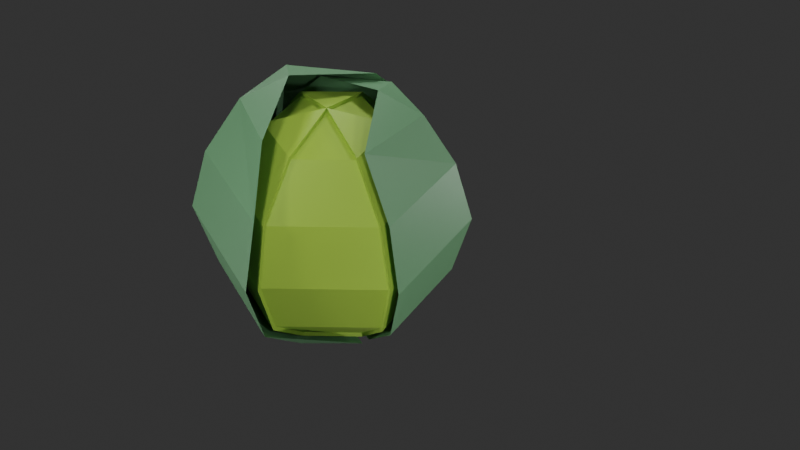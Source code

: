 # Source: uploads_files_3701591_cabbage.blend  (saved by Blender 3.0.42; exported with 4.5.12 LTS)
import bpy
from mathutils import Matrix  # noqa: F401  (used for matrix-valued properties, if any)

bpy.ops.wm.read_factory_settings(use_empty=True)
scene = bpy.context.scene
scene.name = 'Scene'

# ---- collections
col_collection = bpy.data.collections.new('Collection'); scene.collection.children.link(col_collection)

# ---- materials (node trees are filled in below, after node groups)
mat_material_001 = bpy.data.materials.new('Material.001')
mat_material_001.use_transparent_shadow = False
mat_material_002 = bpy.data.materials.new('Material.002')
mat_material_002.use_transparent_shadow = False

# ---- material node trees
mat_material_001.use_nodes = True; mat_material_001.node_tree.nodes.clear()
_N = mat_material_001.node_tree.nodes; _L = mat_material_001.node_tree.links
n0 = _N.new('ShaderNodeBsdfPrincipled'); n0.name = 'Principled BSDF'; n0.location = (10, 300)
n0.distribution = 'GGX'
n0.subsurface_method = 'RANDOM_WALK_SKIN'
n0.inputs[0].default_value = (0.3813, 0.5711, 0.05951, 1.0)
n0.inputs[3].default_value = 1.45
n0.inputs[27].default_value = (0.0, 0.0, 0.0, 1.0)
n0.inputs[28].default_value = 1.0
n1 = _N.new('ShaderNodeOutputMaterial'); n1.name = 'Material Output'; n1.location = (300, 300)
_L.new(n0.outputs[0], n1.inputs[0])
n1.is_active_output = True
mat_material_002.use_nodes = True; mat_material_002.node_tree.nodes.clear()
_N = mat_material_002.node_tree.nodes; _L = mat_material_002.node_tree.links
n0 = _N.new('ShaderNodeBsdfPrincipled'); n0.name = 'Principled BSDF'; n0.location = (10, 300)
n0.distribution = 'GGX'
n0.subsurface_method = 'RANDOM_WALK_SKIN'
n0.inputs[0].default_value = (0.1413, 0.314, 0.1529, 1.0)
n0.inputs[3].default_value = 1.45
n0.inputs[27].default_value = (0.0, 0.0, 0.0, 1.0)
n0.inputs[28].default_value = 1.0
n1 = _N.new('ShaderNodeOutputMaterial'); n1.name = 'Material Output'; n1.location = (300, 300)
_L.new(n0.outputs[0], n1.inputs[0])
n1.is_active_output = True

# ---- world
world_world = bpy.data.worlds.new('World'); scene.world = world_world
world_world.use_nodes = True; world_world.node_tree.nodes.clear()
_N = world_world.node_tree.nodes; _L = world_world.node_tree.links
n0 = _N.new('ShaderNodeOutputWorld'); n0.name = 'World Output'; n0.location = (300, 300)
n1 = _N.new('ShaderNodeBackground'); n1.name = 'Background'; n1.location = (10, 300)
n1.inputs[0].default_value = (0.02864, 0.02864, 0.02864, 1.0)
_L.new(n1.outputs[0], n0.inputs[0])
n0.is_active_output = True
world_world.color = (0.05088, 0.05088, 0.05088)
world_world.use_sun_shadow = False
world_world.sun_shadow_jitter_overblur = 0.0

# ---- cameras
cam_camera = bpy.data.cameras.new('Camera')
cam_camera.clip_end = 100.0
cam_camera.ortho_scale = 7.314

# ---- lights
light_point_001 = bpy.data.lights.new('Point.001', 'POINT')
light_point_001.transmission_factor = 0.0
light_point_001.energy = 120.0
light_point_001.shadow_soft_size = 0.25
light_point_001.shadow_maximum_resolution = 0.006
light_point_001.use_absolute_resolution = True
light_point_005 = bpy.data.lights.new('Point.005', 'POINT')
light_point_005.transmission_factor = 0.0
light_point_005.energy = 80.0
light_point_005.shadow_soft_size = 0.25
light_point_005.shadow_maximum_resolution = 0.006
light_point_005.use_absolute_resolution = True

# ---- meshes
me_sphere_003 = bpy.data.meshes.new('Sphere.003')
me_sphere_003.from_pydata([(0.0, 0.5, 0.866), (0.0, 0.866, 0.5), (0.0, 1.0, -4.371e-08), (0.0, 0.866, -0.5), (0.0, 0.5, -0.866), (0.433, 0.25, 0.866), (0.75, 0.433, 0.5), (0.866, 0.5, -4.371e-08), (0.75, 0.433, -0.5), (0.433, 0.25, -0.866), (0.433, -0.25, 0.866), (0.75, -0.433, 0.5), (0.866, -0.5, -4.371e-08), (0.75, -0.433, -0.5), (0.433, -0.25, -0.866), (-4.35e-08, -0.5, 0.866), (-1.329e-07, -0.866, 0.5), (-1.627e-07, -1.0, -4.371e-08), (-1.031e-07, -0.866, -0.5), (-1.031e-07, -0.5, -0.866), (0.0, -8.742e-08, -0.9431), (-7.571e-08, -1.311e-07, 1.0), (-0.433, -0.25, 0.866), (-0.75, -0.433, 0.5), (-0.866, -0.5, -4.371e-08), (-0.75, -0.433, -0.5), (-0.433, -0.25, -0.866), (-0.433, 0.25, 0.866), (-0.75, 0.433, 0.5), (-0.866, 0.5, -4.371e-08), (-0.75, 0.433, -0.5), (-0.433, 0.25, -0.866), (-1.211e-09, 0.4839, 0.8393), (-1.211e-09, 0.8382, 0.485), (-1.211e-09, 0.9679, 0.001036), (-1.211e-09, 0.8382, -0.4829), (-1.211e-09, 0.4839, -0.8372), (0.4191, 0.242, 0.8393), (0.7259, 0.4191, 0.485), (0.8382, 0.4839, 0.001036), (0.7259, 0.4191, -0.4829), (0.4191, 0.242, -0.8372), (0.4191, -0.242, 0.8393), (0.7259, -0.4191, 0.485), (0.8382, -0.4839, 0.001036), (0.7259, -0.4191, -0.4829), (0.4191, -0.242, -0.8372), (-4.331e-08, -0.4839, 0.8393), (-1.298e-07, -0.8382, 0.485), (-1.587e-07, -0.9679, 0.001036), (-1.01e-07, -0.8382, -0.4829), (-1.01e-07, -0.4839, -0.8372), (-7.449e-08, -1.286e-07, 0.9689), (-0.4191, -0.242, 0.8393), (-0.7259, -0.4191, 0.485), (-0.8382, -0.4839, 0.001036), (-0.7259, -0.4191, -0.4829), (-0.4191, -0.242, -0.8372), (-0.4191, 0.242, 0.8393), (-0.7259, 0.4191, 0.485), (-0.8382, 0.4839, 0.001036), (-0.7259, 0.4191, -0.4829), (-0.4191, 0.242, -0.8372)], [], [(14, 13, 45, 46), (3, 2, 34, 35), (27, 28, 59, 58), (20, 4, 9), (13, 12, 44, 45), (10, 21, 52, 42), (5, 21, 10), (20, 9, 14), (8, 7, 12, 13), (6, 5, 10, 11), (9, 8, 13, 14), (7, 6, 11, 12), (20, 14, 19), (2, 1, 33, 34), (12, 11, 43, 44), (19, 14, 46, 51), (1, 0, 32, 33), (11, 10, 42, 43), (20, 19, 26), (18, 17, 24, 25), (16, 15, 22, 23), (19, 18, 25, 26), (17, 16, 23, 24), (15, 21, 22), (20, 26, 31), (21, 5, 37, 52), (18, 19, 51, 50), (0, 21, 52, 32), (17, 18, 50, 49), (16, 17, 49, 48), (30, 29, 2, 3), (28, 27, 0, 1), (31, 30, 3, 4), (29, 28, 1, 2), (27, 21, 0), (20, 31, 4), (36, 35, 40, 41), (34, 33, 38, 39), (32, 52, 37), (35, 34, 39, 40), (33, 32, 37, 38), (45, 44, 49, 50), (43, 42, 47, 48), (46, 45, 50, 51), (44, 43, 48, 49), (42, 52, 47), (56, 55, 60, 61), (54, 53, 58, 59), (57, 56, 61, 62), (55, 54, 59, 60), (53, 52, 58), (28, 29, 60, 59), (4, 3, 35, 36), (21, 15, 47, 52), (29, 30, 61, 60), (5, 6, 38, 37), (30, 31, 62, 61), (6, 7, 39, 38), (22, 21, 52, 53), (21, 27, 58, 52), (31, 26, 57, 62), (7, 8, 40, 39), (23, 22, 53, 54), (8, 9, 41, 40), (24, 23, 54, 55), (9, 4, 36, 41), (25, 24, 55, 56), (15, 16, 48, 47), (26, 25, 56, 57)])
_uv = me_sphere_003.uv_layers.new(name='UVMap')
_uv.uv.foreach_set('vector', [0.3333, 0.1667, 0.3333, 0.3333, 0.3333, 0.3333, 0.3333, 0.1667, 0.6667, 0.3333, 0.6667, 0.5, 0.6667, 0.5, 0.6667, 0.3333, 0.8333, 0.8333, 0.8333, 0.6667, 0.8333, 0.6667, 0.8333, 0.8333, 0.5833, 0.0, 0.6667, 0.1667, 0.5, 0.1667, 0.3333, 0.3333, 0.3333, 0.5, 0.3333, 0.5, 0.3333, 0.3333, 0.3333, 0.8333, 0.4167, 1.0, 0.4167, 1.0, 0.3333, 0.8333, 0.5, 0.8333, 0.4167, 1.0, 0.3333, 0.8333, 0.4167, 0.0, 0.5, 0.1667, 0.3333, 0.1667, 0.5, 0.3333, 0.5, 0.5, 0.3333, 0.5, 0.3333, 0.3333, 0.5, 0.6667, 0.5, 0.8333, 0.3333, 0.8333, 0.3333, 0.6667, 0.5, 0.1667, 0.5, 0.3333, 0.3333, 0.3333, 0.3333, 0.1667, 0.5, 0.5, 0.5, 0.6667, 0.3333, 0.6667, 0.3333, 0.5, 0.25, 0.0, 0.3333, 0.1667, 0.1667, 0.1667, 0.6667, 0.5, 0.6667, 0.6667, 0.6667, 0.6667, 0.6667, 0.5, 0.3333, 0.5, 0.3333, 0.6667, 0.3333, 0.6667, 0.3333, 0.5, 0.1667, 0.1667, 0.3333, 0.1667, 0.3333, 0.1667, 0.1667, 0.1667, 0.6667, 0.6667, 0.6667, 0.8333, 0.6667, 0.8333, 0.6667, 0.6667, 0.3333, 0.6667, 0.3333, 0.8333, 0.3333, 0.8333, 0.3333, 0.6667, 0.08333, 0.0, 0.1667, 0.1667, 0.0, 0.1667, 0.1667, 0.3333, 0.1667, 0.5, 0.0, 0.5, 0.0, 0.3333, 0.1667, 0.6667, 0.1667, 0.8333, 2.98e-08, 0.8333, 0.0, 0.6667, 0.1667, 0.1667, 0.1667, 0.3333, 0.0, 0.3333, 0.0, 0.1667, 0.1667, 0.5, 0.1667, 0.6667, 0.0, 0.6667, 0.0, 0.5, 0.1667, 0.8333, 0.08333, 1.0, 2.98e-08, 0.8333, 0.9167, 0.0, 1.0, 0.1667, 0.8333, 0.1667, 0.4167, 1.0, 0.5, 0.8333, 0.5, 0.8333, 0.4167, 1.0, 0.1667, 0.3333, 0.1667, 0.1667, 0.1667, 0.1667, 0.1667, 0.3333, 0.6667, 0.8333, 0.75, 1.0, 0.75, 1.0, 0.6667, 0.8333, 0.1667, 0.5, 0.1667, 0.3333, 0.1667, 0.3333, 0.1667, 0.5, 0.1667, 0.6667, 0.1667, 0.5, 0.1667, 0.5, 0.1667, 0.6667, 0.8333, 0.3333, 0.8333, 0.5, 0.6667, 0.5, 0.6667, 0.3333, 0.8333, 0.6667, 0.8333, 0.8333, 0.6667, 0.8333, 0.6667, 0.6667, 0.8333, 0.1667, 0.8333, 0.3333, 0.6667, 0.3333, 0.6667, 0.1667, 0.8333, 0.5, 0.8333, 0.6667, 0.6667, 0.6667, 0.6667, 0.5, 0.8333, 0.8333, 0.75, 1.0, 0.6667, 0.8333, 0.75, 0.0, 0.8333, 0.1667, 0.6667, 0.1667, 0.6667, 0.1667, 0.6667, 0.3333, 0.5, 0.3333, 0.5, 0.1667, 0.6667, 0.5, 0.6667, 0.6667, 0.5, 0.6667, 0.5, 0.5, 0.6667, 0.8333, 0.5833, 1.0, 0.5, 0.8333, 0.6667, 0.3333, 0.6667, 0.5, 0.5, 0.5, 0.5, 0.3333, 0.6667, 0.6667, 0.6667, 0.8333, 0.5, 0.8333, 0.5, 0.6667, 0.3333, 0.3333, 0.3333, 0.5, 0.1667, 0.5, 0.1667, 0.3333, 0.3333, 0.6667, 0.3333, 0.8333, 0.1667, 0.8333, 0.1667, 0.6667, 0.3333, 0.1667, 0.3333, 0.3333, 0.1667, 0.3333, 0.1667, 0.1667, 0.3333, 0.5, 0.3333, 0.6667, 0.1667, 0.6667, 0.1667, 0.5, 0.3333, 0.8333, 0.25, 1.0, 0.1667, 0.8333, 1.0, 0.3333, 1.0, 0.5, 0.8333, 0.5, 0.8333, 0.3333, 1.0, 0.6667, 1.0, 0.8333, 0.8333, 0.8333, 0.8333, 0.6667, 1.0, 0.1667, 1.0, 0.3333, 0.8333, 0.3333, 0.8333, 0.1667, 1.0, 0.5, 1.0, 0.6667, 0.8333, 0.6667, 0.8333, 0.5, 1.0, 0.8333, 0.9167, 1.0, 0.8333, 0.8333, 0.8333, 0.6667, 0.8333, 0.5, 0.8333, 0.5, 0.8333, 0.6667, 0.6667, 0.1667, 0.6667, 0.3333, 0.6667, 0.3333, 0.6667, 0.1667, 0.08333, 1.0, 0.1667, 0.8333, 0.1667, 0.8333, 0.08333, 1.0, 0.8333, 0.5, 0.8333, 0.3333, 0.8333, 0.3333, 0.8333, 0.5, 0.5, 0.8333, 0.5, 0.6667, 0.5, 0.6667, 0.5, 0.8333, 0.8333, 0.3333, 0.8333, 0.1667, 0.8333, 0.1667, 0.8333, 0.3333, 0.5, 0.6667, 0.5, 0.5, 0.5, 0.5, 0.5, 0.6667, 2.98e-08, 0.8333, 0.08333, 1.0, 0.08333, 1.0, 2.98e-08, 0.8333, 0.75, 1.0, 0.8333, 0.8333, 0.8333, 0.8333, 0.75, 1.0, 0.8333, 0.1667, 1.0, 0.1667, 1.0, 0.1667, 0.8333, 0.1667, 0.5, 0.5, 0.5, 0.3333, 0.5, 0.3333, 0.5, 0.5, 0.0, 0.6667, 2.98e-08, 0.8333, 2.98e-08, 0.8333, 0.0, 0.6667, 0.5, 0.3333, 0.5, 0.1667, 0.5, 0.1667, 0.5, 0.3333, 0.0, 0.5, 0.0, 0.6667, 0.0, 0.6667, 0.0, 0.5, 0.5, 0.1667, 0.6667, 0.1667, 0.6667, 0.1667, 0.5, 0.1667, 0.0, 0.3333, 0.0, 0.5, 0.0, 0.5, 0.0, 0.3333, 0.1667, 0.8333, 0.1667, 0.6667, 0.1667, 0.6667, 0.1667, 0.8333, 0.0, 0.1667, 0.0, 0.3333, 0.0, 0.3333, 0.0, 0.1667])
me_sphere_003.materials.append(mat_material_001)
me_sphere_003.use_remesh_fix_poles = True
me_sphere_003.use_remesh_preserve_attributes = False
me_sphere_003.update()
me_sphere_005 = bpy.data.meshes.new('Sphere.005')
me_sphere_005.from_pydata([(0.108, 0.6154, 0.8121), (0.02496, 0.866, 0.446), (0.0, 1.0, -4.371e-08), (0.0, 0.866, -0.5), (0.0, 0.5, -0.866), (0.541, 0.3654, 0.8121), (0.775, 0.433, 0.446), (0.866, 0.5, -4.371e-08), (0.75, 0.433, -0.5), (0.433, 0.25, -0.866), (0.458, -0.25, 0.8121), (0.775, -0.433, 0.446), (0.866, -0.5, -4.371e-08), (0.75, -0.433, -0.5), (0.433, -0.25, -0.866), (0.0, -8.742e-08, -0.9792), (0.2026, 0.2995, 0.936), (-0.3758, 0.4023, 0.8121), (-0.725, 0.433, 0.446), (-0.866, 0.5, -4.371e-08), (-0.75, 0.433, -0.5), (-0.433, 0.25, -0.866), (-0.401, -0.1818, -0.8814)], [], [(4, 3, 8, 9), (2, 1, 6, 7), (0, 16, 5), (15, 4, 9), (3, 2, 7, 8), (1, 0, 5, 6), (5, 16, 10), (15, 9, 14), (8, 7, 12, 13), (9, 8, 13, 14), (7, 6, 11, 12), (6, 5, 10, 11), (20, 19, 2, 3), (18, 17, 0, 1), (21, 20, 3, 4), (19, 18, 1, 2), (17, 16, 0), (15, 21, 4), (15, 22, 21), (21, 22, 20)])
_uv = me_sphere_005.uv_layers.new(name='UVMap')
_uv.uv.foreach_set('vector', [0.6667, 0.1667, 0.6667, 0.3333, 0.5, 0.3333, 0.5, 0.1667, 0.6667, 0.5, 0.6667, 0.6667, 0.5, 0.6667, 0.5, 0.5, 0.6667, 0.8333, 0.5833, 1.0, 0.5, 0.8333, 0.5833, 0.0, 0.6667, 0.1667, 0.5, 0.1667, 0.6667, 0.3333, 0.6667, 0.5, 0.5, 0.5, 0.5, 0.3333, 0.6667, 0.6667, 0.6667, 0.8333, 0.5, 0.8333, 0.5, 0.6667, 0.5, 0.8333, 0.4167, 1.0, 0.3333, 0.8333, 0.4167, 0.0, 0.5, 0.1667, 0.3333, 0.1667, 0.5, 0.3333, 0.5, 0.5, 0.3333, 0.5, 0.3333, 0.3333, 0.5, 0.1667, 0.5, 0.3333, 0.3333, 0.3333, 0.3333, 0.1667, 0.5, 0.5, 0.5, 0.6667, 0.3333, 0.6667, 0.3333, 0.5, 0.5, 0.6667, 0.5, 0.8333, 0.3333, 0.8333, 0.3333, 0.6667, 0.8333, 0.3333, 0.8333, 0.5, 0.6667, 0.5, 0.6667, 0.3333, 0.8333, 0.6667, 0.8333, 0.8333, 0.6667, 0.8333, 0.6667, 0.6667, 0.8333, 0.1667, 0.8333, 0.3333, 0.6667, 0.3333, 0.6667, 0.1667, 0.8333, 0.5, 0.8333, 0.6667, 0.6667, 0.6667, 0.6667, 0.5, 0.8333, 0.8333, 0.75, 1.0, 0.6667, 0.8333, 0.75, 0.0, 0.8333, 0.1667, 0.6667, 0.1667, 0.75, 0.0, 0.0, 0.0, 0.8333, 0.1667, 0.8333, 0.1667, 0.0, 0.0, 0.8333, 0.3333])
me_sphere_005.materials.append(mat_material_002)
me_sphere_005.use_remesh_fix_poles = True
me_sphere_005.use_remesh_preserve_attributes = False
me_sphere_005.update()
me_sphere_006 = bpy.data.meshes.new('Sphere.006')
me_sphere_006.from_pydata([(0.08306, 0.6154, 0.866), (0.0, 0.866, 0.5), (0.0, 1.0, -4.371e-08), (0.0, 0.866, -0.5), (0.0, 0.5, -0.866), (0.5161, 0.3654, 0.866), (0.75, 0.433, 0.5), (0.866, 0.5, -4.371e-08), (0.75, 0.433, -0.5), (0.433, 0.25, -0.866), (0.433, -0.25, 0.866), (0.75, -0.433, 0.5), (0.866, -0.5, -4.371e-08), (0.75, -0.433, -0.5), (0.433, -0.25, -0.866), (0.0, -8.742e-08, -0.9698), (0.1777, 0.2995, 0.99), (-0.4007, 0.4023, 0.866), (-0.75, 0.433, 0.5), (-0.866, 0.5, -4.371e-08), (-0.75, 0.433, -0.5), (-0.433, 0.25, -0.866)], [], [(4, 3, 8, 9), (2, 1, 6, 7), (0, 16, 5), (15, 4, 9), (3, 2, 7, 8), (1, 0, 5, 6), (5, 16, 10), (15, 9, 14), (8, 7, 12, 13), (9, 8, 13, 14), (7, 6, 11, 12), (6, 5, 10, 11), (20, 19, 2, 3), (18, 17, 0, 1), (21, 20, 3, 4), (19, 18, 1, 2), (17, 16, 0), (15, 21, 4)])
_uv = me_sphere_006.uv_layers.new(name='UVMap')
_uv.uv.foreach_set('vector', [0.6667, 0.1667, 0.6667, 0.3333, 0.5, 0.3333, 0.5, 0.1667, 0.6667, 0.5, 0.6667, 0.6667, 0.5, 0.6667, 0.5, 0.5, 0.6667, 0.8333, 0.5833, 1.0, 0.5, 0.8333, 0.5833, 0.0, 0.6667, 0.1667, 0.5, 0.1667, 0.6667, 0.3333, 0.6667, 0.5, 0.5, 0.5, 0.5, 0.3333, 0.6667, 0.6667, 0.6667, 0.8333, 0.5, 0.8333, 0.5, 0.6667, 0.5, 0.8333, 0.4167, 1.0, 0.3333, 0.8333, 0.4167, 0.0, 0.5, 0.1667, 0.3333, 0.1667, 0.5, 0.3333, 0.5, 0.5, 0.3333, 0.5, 0.3333, 0.3333, 0.5, 0.1667, 0.5, 0.3333, 0.3333, 0.3333, 0.3333, 0.1667, 0.5, 0.5, 0.5, 0.6667, 0.3333, 0.6667, 0.3333, 0.5, 0.5, 0.6667, 0.5, 0.8333, 0.3333, 0.8333, 0.3333, 0.6667, 0.8333, 0.3333, 0.8333, 0.5, 0.6667, 0.5, 0.6667, 0.3333, 0.8333, 0.6667, 0.8333, 0.8333, 0.6667, 0.8333, 0.6667, 0.6667, 0.8333, 0.1667, 0.8333, 0.3333, 0.6667, 0.3333, 0.6667, 0.1667, 0.8333, 0.5, 0.8333, 0.6667, 0.6667, 0.6667, 0.6667, 0.5, 0.8333, 0.8333, 0.75, 1.0, 0.6667, 0.8333, 0.75, 0.0, 0.8333, 0.1667, 0.6667, 0.1667])
me_sphere_006.materials.append(mat_material_002)
me_sphere_006.use_remesh_fix_poles = True
me_sphere_006.use_remesh_preserve_attributes = False
me_sphere_006.update()

# ---- objects
ob_camera = bpy.data.objects.new('Camera', cam_camera)
ob_sphere_001 = bpy.data.objects.new('Sphere.001', me_sphere_003)
ob_sphere_002 = bpy.data.objects.new('Sphere.002', me_sphere_005)
ob_sphere_003 = bpy.data.objects.new('Sphere.003', me_sphere_006)
ob_point_006 = bpy.data.objects.new('Point.006', light_point_001)
ob_point_009 = bpy.data.objects.new('Point.009', light_point_001)
ob_point_012 = bpy.data.objects.new('Point.012', light_point_001)
ob_point_018 = bpy.data.objects.new('Point.018', light_point_001)
ob_point_019 = bpy.data.objects.new('Point.019', light_point_001)
ob_point_020 = bpy.data.objects.new('Point.020', light_point_001)
ob_point_021 = bpy.data.objects.new('Point.021', light_point_001)
ob_point_022 = bpy.data.objects.new('Point.022', light_point_001)
ob_point_001 = bpy.data.objects.new('Point.001', light_point_005)
ob_point_002 = bpy.data.objects.new('Point.002', light_point_005)

# ---- transforms, parenting, visibility, modifiers, constraints
ob_camera.location = (3.177, -5.462, 6.083)
ob_camera.rotation_euler = (0.8929, -4.171e-07, -5.859)
ob_camera.lock_rotations_4d = False
ob_camera.empty_display_type = 'ARROWS'
ob_camera.color = (0.0, 0.0, 0.0, 0.0)
ob_camera.display_type = 'WIRE'
ob_camera.lineart.crease_threshold = 0.0
ob_sphere_001.location = (0.08899, 0.1624, 1.01)
ob_sphere_001.rotation_euler = (0.0, -0.0, 1.976)
ob_sphere_001.scale = (0.9477, 0.8962, 0.9478)
ob_sphere_002.parent = ob_sphere_001
ob_sphere_002.matrix_parent_inverse = Matrix(((1.055, 0.02383, 0.0, -0.09774), (-0.0252, 1.116, -0.0, -0.179), (0.0, -0.0, 1.055, 0.06552), (-0.0, 0.0, -0.0, 1.0)))
ob_sphere_002.location = (0.08398, 0.1213, 0.01098)
ob_sphere_002.scale = (1.065, 1.065, 1.065)
ob_sphere_003.parent = ob_sphere_001
ob_sphere_003.matrix_parent_inverse = Matrix(((1.055, 0.02383, 0.0, -0.09774), (-0.0252, 1.116, -0.0, -0.179), (0.0, -0.0, 1.055, 0.06552), (-0.0, 0.0, -0.0, 1.0)))
ob_sphere_003.location = (0.1058, 0.1213, -0.05353)
ob_sphere_003.rotation_euler = (0.0, 0.0, -2.103)
ob_sphere_003.scale = (0.9842, 0.9842, 0.9842)
ob_point_006.location = (-2.588, -2.528, 3.623)
ob_point_006.scale = (1.293, 1.293, 0.9857)
ob_point_009.location = (3.363, -2.49, 3.603)
ob_point_009.scale = (1.293, 1.293, 0.9857)
ob_point_012.location = (-2.588, -2.528, 0.5384)
ob_point_012.scale = (1.293, 1.293, 0.9857)
ob_point_018.location = (3.363, -2.49, 0.5177)
ob_point_018.scale = (1.293, 1.293, 0.9857)
ob_point_019.location = (-2.588, 2.54, 3.623)
ob_point_019.scale = (1.293, 1.293, 0.9857)
ob_point_020.location = (3.363, 2.578, 3.603)
ob_point_020.scale = (1.293, 1.293, 0.9857)
ob_point_021.location = (-2.588, 2.54, 0.5384)
ob_point_021.scale = (1.293, 1.293, 0.9857)
ob_point_022.location = (3.363, 2.578, 0.5177)
ob_point_022.scale = (1.293, 1.293, 0.9857)
ob_point_001.location = (-0.1998, -1.802, 3.623)
ob_point_001.scale = (0.9229, 0.9229, 0.7033)
ob_point_002.location = (-0.1998, 1.814, 3.623)
ob_point_002.scale = (0.9229, 0.9229, 0.7033)

# ---- collection membership
col_collection.objects.link(ob_camera)
col_collection.objects.link(ob_sphere_001)
col_collection.objects.link(ob_sphere_002)
col_collection.objects.link(ob_sphere_003)
col_collection.objects.link(ob_point_006)
col_collection.objects.link(ob_point_009)
col_collection.objects.link(ob_point_012)
col_collection.objects.link(ob_point_018)
col_collection.objects.link(ob_point_019)
col_collection.objects.link(ob_point_020)
col_collection.objects.link(ob_point_021)
col_collection.objects.link(ob_point_022)
col_collection.objects.link(ob_point_001)
col_collection.objects.link(ob_point_002)

# ---- scene / render settings (as saved in the file)
scene.camera = ob_camera
scene.frame_start = 1; scene.frame_end = 250; scene.frame_set(1)
scene.render.engine = 'BLENDER_EEVEE_NEXT'
scene.cycles.sampling_pattern = 'TABULATED_SOBOL'
scene.cycles.use_light_tree = False
scene.eevee.use_gtao = True
scene.view_settings.view_transform = 'Filmic'
bpy.context.view_layer.update()
